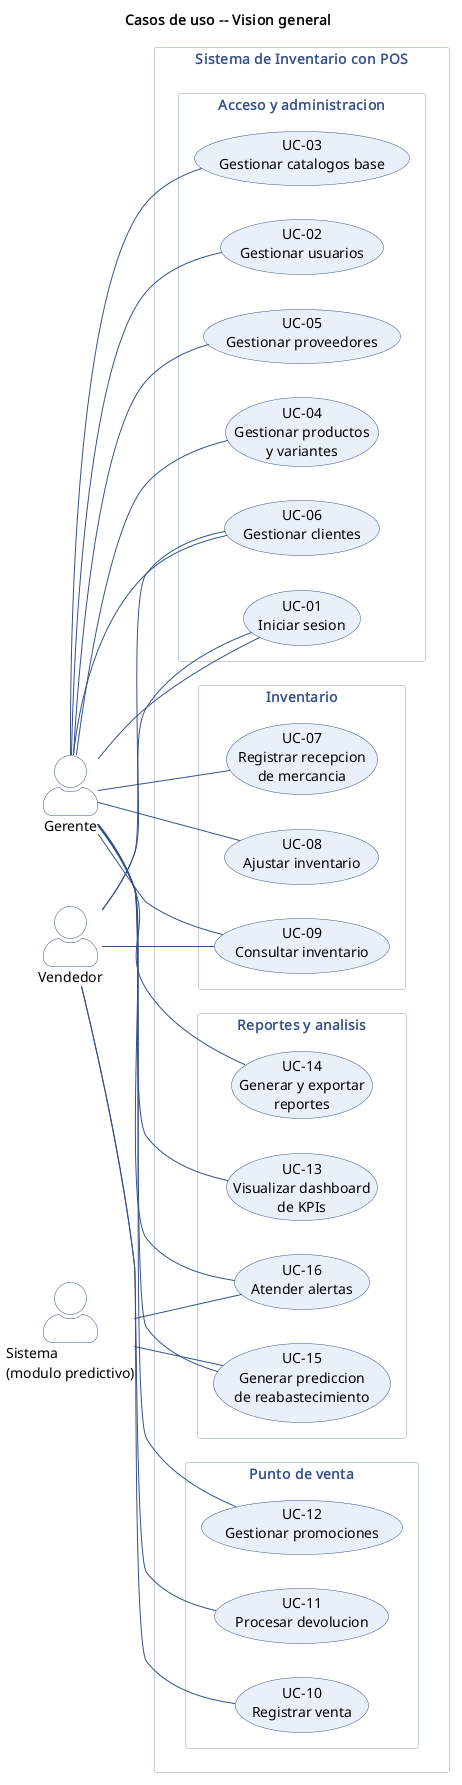

The diagram above was rendered by PlantUML. Its source (embedded in the PNG):
@startuml cu-general
' Diagrama general de casos de uso -- Sistema de Inventario + POS (Peterby's)
!include _estilo.iuml
title Casos de uso -- Vision general

left to right direction

actor "Gerente"  as G
actor "Vendedor" as V
actor "Sistema\n(modulo predictivo)" as S

rectangle "Sistema de Inventario con POS" {

  package "Acceso y administracion" {
    usecase "UC-01\nIniciar sesion"                 as UC01
    usecase "UC-02\nGestionar usuarios"             as UC02
    usecase "UC-03\nGestionar catalogos base"       as UC03
    usecase "UC-04\nGestionar productos\ny variantes" as UC04
    usecase "UC-05\nGestionar proveedores"          as UC05
    usecase "UC-06\nGestionar clientes"             as UC06
  }

  package "Inventario" {
    usecase "UC-07\nRegistrar recepcion\nde mercancia" as UC07
    usecase "UC-08\nAjustar inventario"             as UC08
    usecase "UC-09\nConsultar inventario"           as UC09
  }

  package "Punto de venta" {
    usecase "UC-10\nRegistrar venta"                as UC10
    usecase "UC-11\nProcesar devolucion"            as UC11
    usecase "UC-12\nGestionar promociones"          as UC12
  }

  package "Reportes y analisis" {
    usecase "UC-13\nVisualizar dashboard\nde KPIs"  as UC13
    usecase "UC-14\nGenerar y exportar\nreportes"   as UC14
    usecase "UC-15\nGenerar prediccion\nde reabastecimiento" as UC15
    usecase "UC-16\nAtender alertas"                as UC16
  }
}

' --- Gerente ---
G -- UC01
G -- UC02
G -- UC03
G -- UC04
G -- UC05
G -- UC06
G -- UC07
G -- UC08
G -- UC09
G -- UC12
G -- UC13
G -- UC14
G -- UC15
G -- UC16

' --- Vendedor ---
V -- UC01
V -- UC06
V -- UC09
V -- UC10
V -- UC11

' --- Sistema (actor secundario, procesos automaticos) ---
S -- UC15
S -- UC16

@enduml